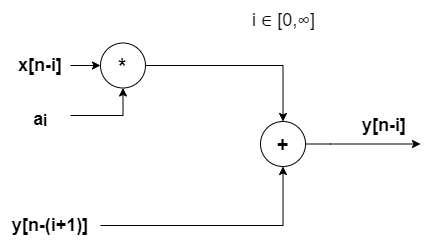

The diagram above was exported from draw.io. Its source (the exported page's mxGraphModel, read from the mxfile embedded in the PNG):
<mxGraphModel dx="1050" dy="573" grid="1" gridSize="10" guides="1" tooltips="1" connect="1" arrows="1" fold="1" page="1" pageScale="1" pageWidth="827" pageHeight="1169" math="0" shadow="0">
  <root>
    <mxCell id="0" />
    <mxCell id="1" parent="0" />
    <mxCell id="UtHKx3k4T0R_e9vBihzv-5" style="edgeStyle=orthogonalEdgeStyle;rounded=0;orthogonalLoop=1;jettySize=auto;html=1;entryX=0;entryY=0.5;entryDx=0;entryDy=0;" parent="1" source="UtHKx3k4T0R_e9vBihzv-3" target="UtHKx3k4T0R_e9vBihzv-4" edge="1">
      <mxGeometry relative="1" as="geometry" />
    </mxCell>
    <mxCell id="UtHKx3k4T0R_e9vBihzv-3" value="&lt;b&gt;&lt;font style=&quot;font-size: 18px;&quot;&gt;x[n-i]&lt;/font&gt;&lt;/b&gt;" style="text;html=1;strokeColor=none;fillColor=none;align=center;verticalAlign=middle;whiteSpace=wrap;rounded=0;" parent="1" vertex="1">
      <mxGeometry x="40" y="220" width="60" height="30" as="geometry" />
    </mxCell>
    <mxCell id="UtHKx3k4T0R_e9vBihzv-24" style="edgeStyle=orthogonalEdgeStyle;rounded=0;orthogonalLoop=1;jettySize=auto;html=1;entryX=0.5;entryY=0;entryDx=0;entryDy=0;" parent="1" source="UtHKx3k4T0R_e9vBihzv-4" target="UtHKx3k4T0R_e9vBihzv-50" edge="1">
      <mxGeometry relative="1" as="geometry">
        <mxPoint x="260" y="235" as="targetPoint" />
        <Array as="points" />
      </mxGeometry>
    </mxCell>
    <mxCell id="UtHKx3k4T0R_e9vBihzv-4" value="&lt;font style=&quot;font-size: 20px;&quot;&gt;&lt;b&gt;*&lt;/b&gt;&lt;/font&gt;" style="ellipse;whiteSpace=wrap;html=1;aspect=fixed;" parent="1" vertex="1">
      <mxGeometry x="130" y="212.5" width="45" height="45" as="geometry" />
    </mxCell>
    <mxCell id="UtHKx3k4T0R_e9vBihzv-7" style="edgeStyle=orthogonalEdgeStyle;rounded=0;orthogonalLoop=1;jettySize=auto;html=1;entryX=0.5;entryY=1;entryDx=0;entryDy=0;" parent="1" source="UtHKx3k4T0R_e9vBihzv-6" target="UtHKx3k4T0R_e9vBihzv-4" edge="1">
      <mxGeometry relative="1" as="geometry" />
    </mxCell>
    <mxCell id="UtHKx3k4T0R_e9vBihzv-6" value="&lt;b&gt;&lt;font style=&quot;font-size: 18px;&quot;&gt;a&lt;/font&gt;&lt;/b&gt;&lt;b&gt;&lt;font style=&quot;font-size: 25px;&quot;&gt;ᵢ&lt;/font&gt;&lt;/b&gt;" style="text;html=1;strokeColor=none;fillColor=none;align=center;verticalAlign=middle;whiteSpace=wrap;rounded=0;" parent="1" vertex="1">
      <mxGeometry x="40" y="270" width="60" height="30" as="geometry" />
    </mxCell>
    <mxCell id="UtHKx3k4T0R_e9vBihzv-57" style="edgeStyle=orthogonalEdgeStyle;rounded=0;orthogonalLoop=1;jettySize=auto;html=1;" parent="1" source="UtHKx3k4T0R_e9vBihzv-50" edge="1">
      <mxGeometry relative="1" as="geometry">
        <mxPoint x="450" y="313.5" as="targetPoint" />
        <Array as="points">
          <mxPoint x="360" y="314" />
          <mxPoint x="360" y="314" />
        </Array>
      </mxGeometry>
    </mxCell>
    <mxCell id="UtHKx3k4T0R_e9vBihzv-50" value="&lt;font style=&quot;font-size: 20px;&quot;&gt;&lt;b&gt;+&lt;/b&gt;&lt;/font&gt;" style="ellipse;whiteSpace=wrap;html=1;aspect=fixed;" parent="1" vertex="1">
      <mxGeometry x="290" y="291" width="45" height="45" as="geometry" />
    </mxCell>
    <mxCell id="UtHKx3k4T0R_e9vBihzv-58" value="&lt;b&gt;&lt;font style=&quot;font-size: 18px;&quot;&gt;y[n-i]&lt;/font&gt;&lt;/b&gt;" style="text;html=1;strokeColor=none;fillColor=none;align=center;verticalAlign=middle;whiteSpace=wrap;rounded=0;" parent="1" vertex="1">
      <mxGeometry x="384" y="280" width="60" height="30" as="geometry" />
    </mxCell>
    <mxCell id="UtHKx3k4T0R_e9vBihzv-59" value="&lt;font style=&quot;font-size: 18px;&quot;&gt;i&amp;nbsp;∈ [0,∞]&lt;/font&gt;" style="text;html=1;align=center;verticalAlign=middle;resizable=0;points=[];autosize=1;strokeColor=none;fillColor=none;" parent="1" vertex="1">
      <mxGeometry x="267.5" y="170" width="90" height="40" as="geometry" />
    </mxCell>
    <mxCell id="INoffHUcft4tBnVtuJPk-2" style="edgeStyle=orthogonalEdgeStyle;rounded=0;orthogonalLoop=1;jettySize=auto;html=1;entryX=0.5;entryY=1;entryDx=0;entryDy=0;" edge="1" parent="1" source="INoffHUcft4tBnVtuJPk-1" target="UtHKx3k4T0R_e9vBihzv-50">
      <mxGeometry relative="1" as="geometry" />
    </mxCell>
    <mxCell id="INoffHUcft4tBnVtuJPk-1" value="&lt;b&gt;&lt;font style=&quot;font-size: 18px;&quot;&gt;y[n-(i+1)]&lt;/font&gt;&lt;/b&gt;" style="text;html=1;strokeColor=none;fillColor=none;align=center;verticalAlign=middle;whiteSpace=wrap;rounded=0;" vertex="1" parent="1">
      <mxGeometry x="30" y="380" width="100" height="30" as="geometry" />
    </mxCell>
  </root>
</mxGraphModel>